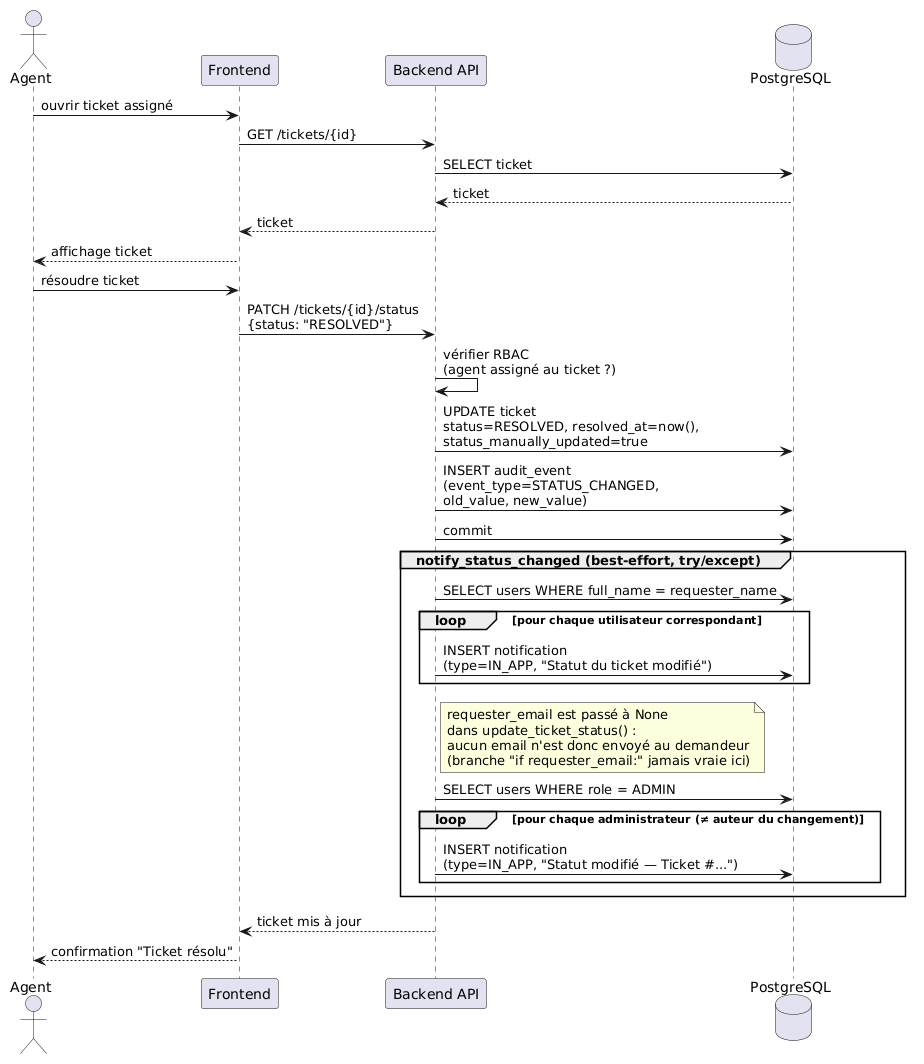

The diagram above was rendered by PlantUML. Its source (embedded in the PNG):
@startuml
actor Agent
participant "Frontend" as UI
participant "Backend API" as API
database PostgreSQL as DB

Agent -> UI : ouvrir ticket assigné
UI -> API : GET /tickets/{id}
API -> DB : SELECT ticket
DB --> API : ticket
API --> UI : ticket
UI --> Agent : affichage ticket

Agent -> UI : résoudre ticket
UI -> API : PATCH /tickets/{id}/status\n{status: "RESOLVED"}

API -> API : vérifier RBAC\n(agent assigné au ticket ?)

API -> DB : UPDATE ticket\nstatus=RESOLVED, resolved_at=now(),\nstatus_manually_updated=true
API -> DB : INSERT audit_event\n(event_type=STATUS_CHANGED,\nold_value, new_value)
API -> DB : commit

group notify_status_changed (best-effort, try/except)
    API -> DB : SELECT users WHERE full_name = requester_name
    loop pour chaque utilisateur correspondant
        API -> DB : INSERT notification\n(type=IN_APP, "Statut du ticket modifié")
    end
    note right of API
      requester_email est passé à None
      dans update_ticket_status() :
      aucun email n'est donc envoyé au demandeur
      (branche "if requester_email:" jamais vraie ici)
    end note

    API -> DB : SELECT users WHERE role = ADMIN
    loop pour chaque administrateur (≠ auteur du changement)
        API -> DB : INSERT notification\n(type=IN_APP, "Statut modifié — Ticket #...")
    end
end

API --> UI : ticket mis à jour
UI --> Agent : confirmation "Ticket résolu"
@enduml